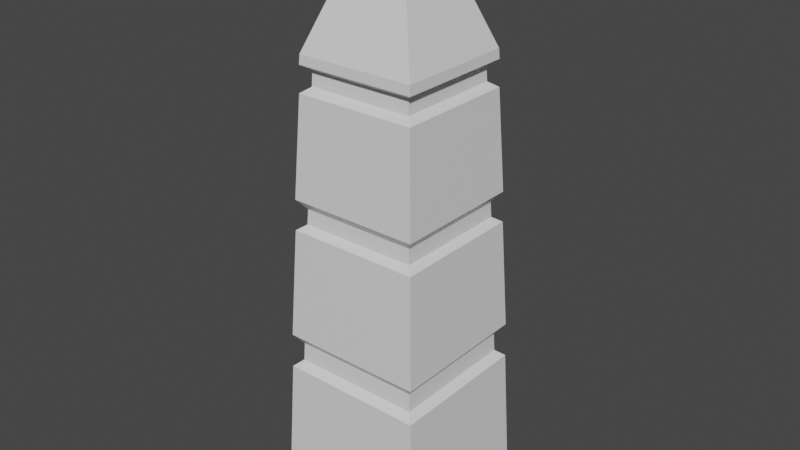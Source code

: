 # Source: Obelisk.blend  (saved by Blender 2.93.20; exported with 4.5.12 LTS)
import bpy
from mathutils import Matrix  # noqa: F401  (used for matrix-valued properties, if any)

bpy.ops.wm.read_factory_settings(use_empty=True)
scene = bpy.context.scene
scene.name = 'Scene'

# ---- collections
col_collection = bpy.data.collections.new('Collection'); scene.collection.children.link(col_collection)

# ---- materials (node trees are filled in below, after node groups)
mat_palette = bpy.data.materials.new('Palette')
mat_palette.alpha_threshold = 0.0
mat_palette.use_transparent_shadow = False
mat_palette.line_color = (0.0, 0.0, 0.0, 1.0)

# ---- material node trees
mat_palette.use_nodes = True; mat_palette.node_tree.nodes.clear()
_N = mat_palette.node_tree.nodes; _L = mat_palette.node_tree.links
n0 = _N.new('ShaderNodeOutputMaterial'); n0.name = 'Material Output'; n0.location = (300, 300)
n1 = _N.new('ShaderNodeBsdfPrincipled'); n1.name = 'Principled BSDF'; n1.location = (10, 300)
n1.distribution = 'GGX'
n1.subsurface_method = 'BURLEY'
n1.inputs[2].default_value = 0.4
n1.inputs[3].default_value = 1.45
n1.inputs[27].default_value = (0.0, 0.0, 0.0, 1.0)
n1.inputs[28].default_value = 1.0
_L.new(n1.outputs[0], n0.inputs[0])
n0.is_active_output = True

# ---- world
world_world = bpy.data.worlds.new('World'); scene.world = world_world
world_world.use_nodes = True; world_world.node_tree.nodes.clear()
_N = world_world.node_tree.nodes; _L = world_world.node_tree.links
n0 = _N.new('ShaderNodeOutputWorld'); n0.name = 'World Output'; n0.location = (300, 300)
n1 = _N.new('ShaderNodeBackground'); n1.name = 'Background'; n1.location = (10, 300)
n1.inputs[0].default_value = (0.05088, 0.05088, 0.05088, 1.0)
_L.new(n1.outputs[0], n0.inputs[0])
n0.is_active_output = True
world_world.color = (0.05088, 0.05088, 0.05088)
world_world.use_sun_shadow = False
world_world.sun_shadow_jitter_overblur = 0.0

# ---- meshes
me_cube = bpy.data.meshes.new('Cube')
me_cube.from_pydata([(0.3784, 0.3784, 2.292), (0.5383, 0.5383, 0.0), (0.3784, -0.3784, 2.292), (0.5383, -0.5383, 0.0), (-0.3784, 0.3784, 2.292), (-0.5383, 0.5383, 0.0), (-0.3784, -0.3784, 2.292), (-0.5383, -0.5383, 0.0), (0.04692, -0.04692, 2.913), (-0.04692, -0.04692, 2.913), (0.04692, 0.04692, 2.913), (-0.04692, 0.04692, 2.913), (0.4626, 0.4626, 0.7077), (-0.4626, -0.4626, 0.7077), (0.4626, -0.4626, 0.7077), (-0.4626, 0.4626, 0.7077), (-0.382, -0.382, 2.244), (0.382, 0.382, 2.244), (0.382, -0.382, 2.244), (-0.382, 0.382, 2.244), (0.386, 0.386, 2.115), (0.386, -0.386, 2.115), (-0.386, 0.386, 2.115), (-0.386, -0.386, 2.115), (0.458, 0.458, 0.8883), (0.458, -0.458, 0.8883), (-0.458, 0.458, 0.8883), (-0.458, -0.458, 0.8883), (0.4083, 0.4083, 0.8367), (0.4132, 0.4132, 0.7417), (0.4083, -0.4083, 0.8367), (0.4132, -0.4132, 0.7417), (-0.4083, 0.4083, 0.8367), (-0.4132, 0.4132, 0.7417), (-0.4132, -0.4132, 0.7417), (-0.4083, -0.4083, 0.8367), (-0.3369, -0.3369, 2.143), (-0.3328, -0.3328, 2.218), (-0.3328, 0.3328, 2.218), (0.3328, 0.3328, 2.218), (0.3328, -0.3328, 2.218), (0.3369, 0.3369, 2.143), (0.3369, -0.3369, 2.143), (-0.3369, 0.3369, 2.143), (-0.4197, -0.4197, 1.607), (0.4197, 0.4197, 1.607), (0.4197, -0.4197, 1.607), (-0.4197, 0.4197, 1.607), (0.4238, 0.4238, 1.452), (0.4238, -0.4238, 1.452), (-0.4238, 0.4238, 1.452), (-0.4238, -0.4238, 1.452), (-0.3754, -0.3754, 1.479), (-0.3705, -0.3705, 1.557), (-0.3705, 0.3705, 1.557), (0.3705, 0.3705, 1.557), (0.3705, -0.3705, 1.557), (0.3754, 0.3754, 1.479), (0.3754, -0.3754, 1.479), (-0.3754, 0.3754, 1.479), (0.4947, 0.4947, 0.09984), (0.4947, -0.4947, 0.09984), (-0.4947, 0.4947, 0.09984), (-0.4947, -0.4947, 0.09984), (0.08679, -0.08679, 2.913), (-0.08679, -0.08679, 2.913), (0.08679, 0.08679, 2.913), (-0.08679, 0.08679, 2.913), (0.04692, -0.04692, 2.897), (-0.04692, -0.04692, 2.897), (0.04692, 0.04692, 2.897), (-0.04692, 0.04692, 2.897)], [], [(4, 6, 65, 67), (18, 2, 6, 16), (16, 6, 4, 19), (17, 0, 2, 18), (19, 4, 0, 17), (10, 11, 71, 70), (2, 0, 66, 64), (0, 4, 67, 66), (6, 2, 64, 65), (62, 15, 12, 60), (60, 12, 14, 61), (63, 13, 15, 62), (61, 14, 13, 63), (23, 21, 42, 36), (21, 20, 41, 42), (17, 18, 40, 39), (18, 16, 37, 40), (46, 21, 23, 44), (44, 23, 22, 47), (45, 20, 21, 46), (47, 22, 20, 45), (12, 15, 33, 29), (15, 13, 34, 33), (26, 24, 28, 32), (27, 26, 32, 35), (33, 32, 28, 29), (29, 28, 30, 31), (34, 35, 32, 33), (31, 30, 35, 34), (25, 27, 35, 30), (24, 25, 30, 28), (13, 14, 31, 34), (14, 12, 29, 31), (43, 38, 39, 41), (41, 39, 40, 42), (36, 37, 38, 43), (42, 40, 37, 36), (16, 19, 38, 37), (20, 22, 43, 41), (19, 17, 39, 38), (22, 23, 36, 43), (51, 49, 58, 52), (49, 48, 57, 58), (45, 46, 56, 55), (46, 44, 53, 56), (25, 49, 51, 27), (27, 51, 50, 26), (24, 48, 49, 25), (26, 50, 48, 24), (59, 54, 55, 57), (57, 55, 56, 58), (52, 53, 54, 59), (58, 56, 53, 52), (44, 47, 54, 53), (48, 50, 59, 57), (47, 45, 55, 54), (50, 51, 52, 59), (3, 61, 63, 7), (7, 63, 62, 5), (1, 60, 61, 3), (5, 62, 60, 1), (8, 9, 65, 64), (10, 8, 64, 66), (9, 11, 67, 65), (11, 10, 66, 67), (70, 71, 69, 68), (8, 10, 70, 68), (11, 9, 69, 71), (9, 8, 68, 69)])
_uv = me_cube.uv_layers.new(name='Colors')
_uv.uv.foreach_set('vector', [0.0175, 0.8975, 0.02084, 0.8975, 0.01955, 0.9213, 0.01879, 0.9213, 0.02082, 0.8953, 0.02081, 0.8975, 0.01746, 0.8975, 0.01745, 0.8953, 0.02086, 0.8953, 0.02084, 0.8975, 0.0175, 0.8975, 0.01748, 0.8953, 0.02083, 0.8953, 0.02082, 0.8975, 0.01748, 0.8975, 0.01746, 0.8953, 0.02085, 0.8953, 0.02083, 0.8975, 0.01749, 0.8975, 0.01747, 0.8953, 0.04253, 0.995, 0.04479, 0.995, 0.04479, 0.995, 0.04253, 0.995, 0.01748, 0.8975, 0.02082, 0.8975, 0.01953, 0.9213, 0.01876, 0.9213, 0.01749, 0.8975, 0.02083, 0.8975, 0.01954, 0.9213, 0.01877, 0.9213, 0.01746, 0.8975, 0.02081, 0.8975, 0.01952, 0.9213, 0.01875, 0.9213, 0.02134, 0.8303, 0.0212, 0.8461, 0.01711, 0.8461, 0.01697, 0.8303, 0.02133, 0.8303, 0.02119, 0.8461, 0.0171, 0.8461, 0.01696, 0.8303, 0.02136, 0.8303, 0.02121, 0.8461, 0.01713, 0.8461, 0.01699, 0.8303, 0.02132, 0.8303, 0.02118, 0.8461, 0.01709, 0.8461, 0.01695, 0.8303, 0.01743, 0.8617, 0.02084, 0.8617, 0.02084, 0.8617, 0.01743, 0.8617, 0.01744, 0.8617, 0.02085, 0.8617, 0.02085, 0.8617, 0.01744, 0.8617, 0.02083, 0.8953, 0.01746, 0.8953, 0.01746, 0.8953, 0.02083, 0.8953, 0.02082, 0.8953, 0.01745, 0.8953, 0.01745, 0.8953, 0.02082, 0.8953, 0.02099, 0.8723, 0.02084, 0.8929, 0.01743, 0.8929, 0.01728, 0.8723, 0.02103, 0.8723, 0.02088, 0.8929, 0.01747, 0.8929, 0.01732, 0.8723, 0.021, 0.8723, 0.02085, 0.8929, 0.01744, 0.8929, 0.01729, 0.8723, 0.02101, 0.8723, 0.02086, 0.8929, 0.01745, 0.8929, 0.0173, 0.8723, 0.01711, 0.815, 0.0212, 0.815, 0.0212, 0.815, 0.01711, 0.815, 0.01713, 0.815, 0.02121, 0.815, 0.02121, 0.815, 0.01713, 0.815, 0.02118, 0.8489, 0.01713, 0.8489, 0.01713, 0.8489, 0.02118, 0.8489, 0.02119, 0.8489, 0.01715, 0.8489, 0.01715, 0.8489, 0.02119, 0.8489, 0.0212, 0.8461, 0.02118, 0.8489, 0.01713, 0.8489, 0.01711, 0.8461, 0.02119, 0.8461, 0.02117, 0.8489, 0.01712, 0.8489, 0.0171, 0.8461, 0.02121, 0.8461, 0.02119, 0.8489, 0.01715, 0.8489, 0.01713, 0.8461, 0.02118, 0.8461, 0.02116, 0.8489, 0.01711, 0.8489, 0.01709, 0.8461, 0.02116, 0.8489, 0.01711, 0.8489, 0.01711, 0.8489, 0.02116, 0.8489, 0.02117, 0.8489, 0.01712, 0.8489, 0.01712, 0.8489, 0.02117, 0.8489, 0.01709, 0.815, 0.02118, 0.815, 0.02118, 0.815, 0.01709, 0.815, 0.0171, 0.815, 0.02119, 0.815, 0.02119, 0.815, 0.0171, 0.815, 0.02086, 0.8929, 0.02085, 0.8953, 0.01747, 0.8953, 0.01745, 0.8929, 0.02085, 0.8929, 0.02083, 0.8953, 0.01746, 0.8953, 0.01744, 0.8929, 0.02088, 0.8929, 0.02086, 0.8953, 0.01748, 0.8953, 0.01747, 0.8929, 0.02084, 0.8929, 0.02082, 0.8953, 0.01745, 0.8953, 0.01743, 0.8929, 0.02086, 0.8953, 0.01748, 0.8953, 0.01748, 0.8953, 0.02086, 0.8953, 0.01745, 0.8617, 0.02086, 0.8617, 0.02086, 0.8617, 0.01745, 0.8617, 0.02085, 0.8953, 0.01747, 0.8953, 0.01747, 0.8953, 0.02085, 0.8953, 0.01747, 0.8617, 0.02088, 0.8617, 0.02088, 0.8617, 0.01747, 0.8617, 0.01726, 0.8386, 0.02101, 0.8386, 0.02101, 0.8386, 0.01726, 0.8386, 0.01727, 0.8386, 0.02102, 0.8386, 0.02102, 0.8386, 0.01727, 0.8386, 0.021, 0.8723, 0.01729, 0.8723, 0.01729, 0.8723, 0.021, 0.8723, 0.02099, 0.8723, 0.01728, 0.8723, 0.01728, 0.8723, 0.02099, 0.8723, 0.02116, 0.8489, 0.02101, 0.8698, 0.01726, 0.8698, 0.01711, 0.8489, 0.02119, 0.8489, 0.02104, 0.8698, 0.0173, 0.8698, 0.01715, 0.8489, 0.02117, 0.8489, 0.02102, 0.8698, 0.01727, 0.8698, 0.01712, 0.8489, 0.02118, 0.8489, 0.02103, 0.8698, 0.01729, 0.8698, 0.01713, 0.8489, 0.02103, 0.8698, 0.02101, 0.8723, 0.0173, 0.8723, 0.01729, 0.8698, 0.02102, 0.8698, 0.021, 0.8723, 0.01729, 0.8723, 0.01727, 0.8698, 0.02104, 0.8698, 0.02103, 0.8723, 0.01732, 0.8723, 0.0173, 0.8698, 0.02101, 0.8698, 0.02099, 0.8723, 0.01728, 0.8723, 0.01726, 0.8698, 0.02103, 0.8723, 0.01732, 0.8723, 0.01732, 0.8723, 0.02103, 0.8723, 0.01729, 0.8386, 0.02103, 0.8386, 0.02103, 0.8386, 0.01729, 0.8386, 0.02101, 0.8723, 0.0173, 0.8723, 0.0173, 0.8723, 0.02101, 0.8723, 0.0173, 0.8386, 0.02104, 0.8386, 0.02104, 0.8386, 0.0173, 0.8386, 0.02134, 0.8277, 0.02132, 0.8303, 0.01695, 0.8303, 0.01692, 0.8277, 0.02138, 0.8277, 0.02136, 0.8303, 0.01699, 0.8303, 0.01696, 0.8277, 0.02136, 0.8277, 0.02133, 0.8303, 0.01696, 0.8303, 0.01694, 0.8277, 0.02137, 0.8277, 0.02134, 0.8303, 0.01697, 0.8303, 0.01695, 0.8277, 0.04253, 0.9973, 0.04479, 0.9973, 0.04575, 0.9983, 0.04157, 0.9983, 0.04253, 0.995, 0.04253, 0.9973, 0.04157, 0.9983, 0.04157, 0.9941, 0.04479, 0.9973, 0.04479, 0.995, 0.04575, 0.9941, 0.04575, 0.9983, 0.04479, 0.995, 0.04253, 0.995, 0.04157, 0.9941, 0.04575, 0.9941, 0.04253, 0.995, 0.04479, 0.995, 0.04479, 0.9973, 0.04253, 0.9973, 0.04253, 0.9973, 0.04253, 0.995, 0.04253, 0.995, 0.04253, 0.9973, 0.04479, 0.995, 0.04479, 0.9973, 0.04479, 0.9973, 0.04479, 0.995, 0.04479, 0.9973, 0.04253, 0.9973, 0.04253, 0.9973, 0.04479, 0.9973])
_uv = me_cube.uv_layers.new(name='Glow')
_uv.uv.foreach_set('vector', [0.01143, 0.9963, 0.01143, 0.9963, 0.01143, 0.9963, 0.01143, 0.9963, 0.01143, 0.9963, 0.01143, 0.9963, 0.01143, 0.9963, 0.01143, 0.9963, 0.01143, 0.9963, 0.01143, 0.9963, 0.01143, 0.9963, 0.01143, 0.9963, 0.01143, 0.9963, 0.01143, 0.9963, 0.01143, 0.9963, 0.01143, 0.9963, 0.01143, 0.9963, 0.01143, 0.9963, 0.01143, 0.9963, 0.01143, 0.9963, 0.01143, 0.9963, 0.01143, 0.9963, 0.01143, 0.9963, 0.01143, 0.9963, 0.01143, 0.9963, 0.01143, 0.9963, 0.01143, 0.9963, 0.01143, 0.9963, 0.01143, 0.9963, 0.01143, 0.9963, 0.01143, 0.9963, 0.01143, 0.9963, 0.01143, 0.9963, 0.01143, 0.9963, 0.01143, 0.9963, 0.01143, 0.9963, 0.01143, 0.9963, 0.01143, 0.9963, 0.01143, 0.9963, 0.01143, 0.9963, 0.01143, 0.9963, 0.01143, 0.9963, 0.01143, 0.9963, 0.01143, 0.9963, 0.01143, 0.9963, 0.01143, 0.9963, 0.01143, 0.9963, 0.01143, 0.9963, 0.01143, 0.9963, 0.01143, 0.9963, 0.01143, 0.9963, 0.01143, 0.9963, 0.01143, 0.9963, 0.01143, 0.9963, 0.01143, 0.9963, 0.01143, 0.9963, 0.01143, 0.9963, 0.01143, 0.9963, 0.01143, 0.9963, 0.01143, 0.9963, 0.01143, 0.9963, 0.01143, 0.9963, 0.01143, 0.9963, 0.01143, 0.9963, 0.01143, 0.9963, 0.01143, 0.9963, 0.01143, 0.9963, 0.01143, 0.9963, 0.01143, 0.9963, 0.01143, 0.9963, 0.01143, 0.9963, 0.01143, 0.9963, 0.01143, 0.9963, 0.01143, 0.9963, 0.01143, 0.9963, 0.01143, 0.9963, 0.01143, 0.9963, 0.01143, 0.9963, 0.01143, 0.9963, 0.01143, 0.9963, 0.01143, 0.9963, 0.01143, 0.9963, 0.01143, 0.9963, 0.01143, 0.9963, 0.01143, 0.9963, 0.01143, 0.9963, 0.01143, 0.9963, 0.01143, 0.9963, 0.01143, 0.9963, 0.01143, 0.9963, 0.01143, 0.9963, 0.01143, 0.9963, 0.01143, 0.9963, 0.01143, 0.9963, 0.01143, 0.9963, 0.01143, 0.9963, 0.01143, 0.9963, 0.01143, 0.9963, 0.01143, 0.9963, 0.01143, 0.9963, 0.1137, 0.9963, 0.1137, 0.9963, 0.1137, 0.9963, 0.1137, 0.9963, 0.1137, 0.9963, 0.1137, 0.9963, 0.1137, 0.9963, 0.1137, 0.9963, 0.1137, 0.9963, 0.1137, 0.9963, 0.1137, 0.9963, 0.1137, 0.9963, 0.1137, 0.9963, 0.1137, 0.9963, 0.1137, 0.9963, 0.1137, 0.9963, 0.01143, 0.9963, 0.01143, 0.9963, 0.01143, 0.9963, 0.01143, 0.9963, 0.01143, 0.9963, 0.01143, 0.9963, 0.01143, 0.9963, 0.01143, 0.9963, 0.01143, 0.9963, 0.01143, 0.9963, 0.01143, 0.9963, 0.01143, 0.9963, 0.01143, 0.9963, 0.01143, 0.9963, 0.01143, 0.9963, 0.01143, 0.9963, 0.1137, 0.9963, 0.1137, 0.9963, 0.1137, 0.9963, 0.1137, 0.9963, 0.1137, 0.9963, 0.1137, 0.9963, 0.1137, 0.9963, 0.1137, 0.9963, 0.1137, 0.9963, 0.1137, 0.9963, 0.1137, 0.9963, 0.1137, 0.9963, 0.1137, 0.9963, 0.1137, 0.9963, 0.1137, 0.9963, 0.1137, 0.9963, 0.01143, 0.9963, 0.01143, 0.9963, 0.01143, 0.9963, 0.01143, 0.9963, 0.01143, 0.9963, 0.01143, 0.9963, 0.01143, 0.9963, 0.01143, 0.9963, 0.01143, 0.9963, 0.01143, 0.9963, 0.01143, 0.9963, 0.01143, 0.9963, 0.01143, 0.9963, 0.01143, 0.9963, 0.01143, 0.9963, 0.01143, 0.9963, 0.01143, 0.9963, 0.01143, 0.9963, 0.01143, 0.9963, 0.01143, 0.9963, 0.01143, 0.9963, 0.01143, 0.9963, 0.01143, 0.9963, 0.01143, 0.9963, 0.01143, 0.9963, 0.01143, 0.9963, 0.01143, 0.9963, 0.01143, 0.9963, 0.01143, 0.9963, 0.01143, 0.9963, 0.01143, 0.9963, 0.01143, 0.9963, 0.01143, 0.9963, 0.01143, 0.9963, 0.01143, 0.9963, 0.01143, 0.9963, 0.01143, 0.9963, 0.01143, 0.9963, 0.01143, 0.9963, 0.01143, 0.9963, 0.01143, 0.9963, 0.01143, 0.9963, 0.01143, 0.9963, 0.01143, 0.9963, 0.01143, 0.9963, 0.01143, 0.9963, 0.01143, 0.9963, 0.01143, 0.9963, 0.1137, 0.9963, 0.1137, 0.9963, 0.1137, 0.9963, 0.1137, 0.9963, 0.1137, 0.9963, 0.1137, 0.9963, 0.1137, 0.9963, 0.1137, 0.9963, 0.1137, 0.9963, 0.1137, 0.9963, 0.1137, 0.9963, 0.1137, 0.9963, 0.1137, 0.9963, 0.1137, 0.9963, 0.1137, 0.9963, 0.1137, 0.9963, 0.01143, 0.9963, 0.01143, 0.9963, 0.01143, 0.9963, 0.01143, 0.9963, 0.01143, 0.9963, 0.01143, 0.9963, 0.01143, 0.9963, 0.01143, 0.9963, 0.01143, 0.9963, 0.01143, 0.9963, 0.01143, 0.9963, 0.01143, 0.9963, 0.01143, 0.9963, 0.01143, 0.9963, 0.01143, 0.9963, 0.01143, 0.9963, 0.01143, 0.9963, 0.01143, 0.9963, 0.01143, 0.9963, 0.01143, 0.9963, 0.01143, 0.9963, 0.01143, 0.9963, 0.01143, 0.9963, 0.01143, 0.9963, 0.01143, 0.9963, 0.01143, 0.9963, 0.01143, 0.9963, 0.01143, 0.9963, 0.01143, 0.9963, 0.01143, 0.9963, 0.01143, 0.9963, 0.01143, 0.9963, 0.01143, 0.9963, 0.01143, 0.9963, 0.01143, 0.9963, 0.01143, 0.9963, 0.01143, 0.9963, 0.01143, 0.9963, 0.01143, 0.9963, 0.01143, 0.9963, 0.01143, 0.9963, 0.01143, 0.9963, 0.01143, 0.9963, 0.01143, 0.9963, 0.01143, 0.9963, 0.01143, 0.9963, 0.01143, 0.9963, 0.01143, 0.9963, 0.1103, 0.9954, 0.1103, 0.9954, 0.1103, 0.9954, 0.1103, 0.9954, 0.01143, 0.9963, 0.01143, 0.9963, 0.01143, 0.9963, 0.01143, 0.9963, 0.01143, 0.9963, 0.01143, 0.9963, 0.01143, 0.9963, 0.01143, 0.9963, 0.01143, 0.9963, 0.01143, 0.9963, 0.01143, 0.9963, 0.01143, 0.9963])
_uv.active_render = True
me_cube.materials.append(mat_palette)
me_cube.use_remesh_preserve_volume = False
me_cube.use_remesh_preserve_attributes = False
me_cube.use_mirror_vertex_groups = False
me_cube.update()

# ---- objects
ob_obelisk = bpy.data.objects.new('Obelisk', me_cube)

# ---- transforms, parenting, visibility, modifiers, constraints
ob_obelisk.location = (0.0, 0.0, 0.0)
ob_obelisk.scale = (0.8, 0.8, 1.0)
ob_obelisk.lock_rotations_4d = False
ob_obelisk.empty_display_type = 'ARROWS'
ob_obelisk.lineart.crease_threshold = 0.0

# ---- collection membership
col_collection.objects.link(ob_obelisk)

# ---- scene / render settings (as saved in the file)
scene.frame_start = 1; scene.frame_end = 250; scene.frame_set(1)
scene.render.engine = 'BLENDER_EEVEE_NEXT'
scene.cycles.use_denoising = False
scene.cycles.samples = 128
scene.cycles.sampling_pattern = 'TABULATED_SOBOL'
scene.cycles.use_adaptive_sampling = False
scene.cycles.use_light_tree = False
scene.view_settings.view_transform = 'Filmic'
bpy.context.view_layer.update()

# ---- added for rendering (the .blend has no active camera and no usable light): camera, sun
cam_auto = bpy.data.cameras.new('AutoCamera')
cam_auto.lens = 50.0
cam_auto.sensor_width = 36.0
cam_auto.clip_end = 1000.0
ob_auto_camera = bpy.data.objects.new('AutoCamera', cam_auto)
scene.collection.objects.link(ob_auto_camera)
ob_auto_camera.location = (2.92152, -3.50582, 3.79386)
ob_auto_camera.rotation_euler = (1.09748, -7.21219e-08, 0.694738)
scene.camera = ob_auto_camera
light_auto_sun = bpy.data.lights.new('AutoSun', 'SUN')
light_auto_sun.energy = 3.0
light_auto_sun.angle = 0.0523599
ob_auto_sun = bpy.data.objects.new('AutoSun', light_auto_sun)
scene.collection.objects.link(ob_auto_sun)
ob_auto_sun.rotation_euler = (0.872665, 0.174533, 0.523599)
bpy.context.view_layer.update()
